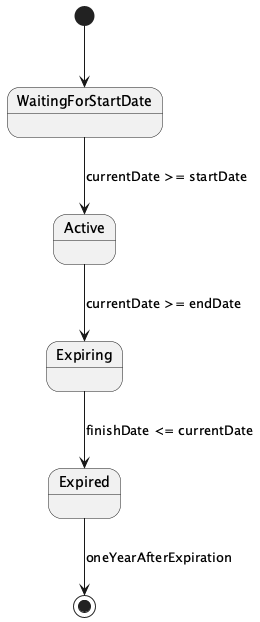

The diagram above was rendered by PlantUML. Its source (embedded in the PNG):
@startuml
[*] --> WaitingForStartDate
WaitingForStartDate --> Active : currentDate >= startDate
Active --> Expiring : currentDate >= endDate
Expiring --> Expired : finishDate <= currentDate
Expired --> [*] : oneYearAfterExpiration
@enduml